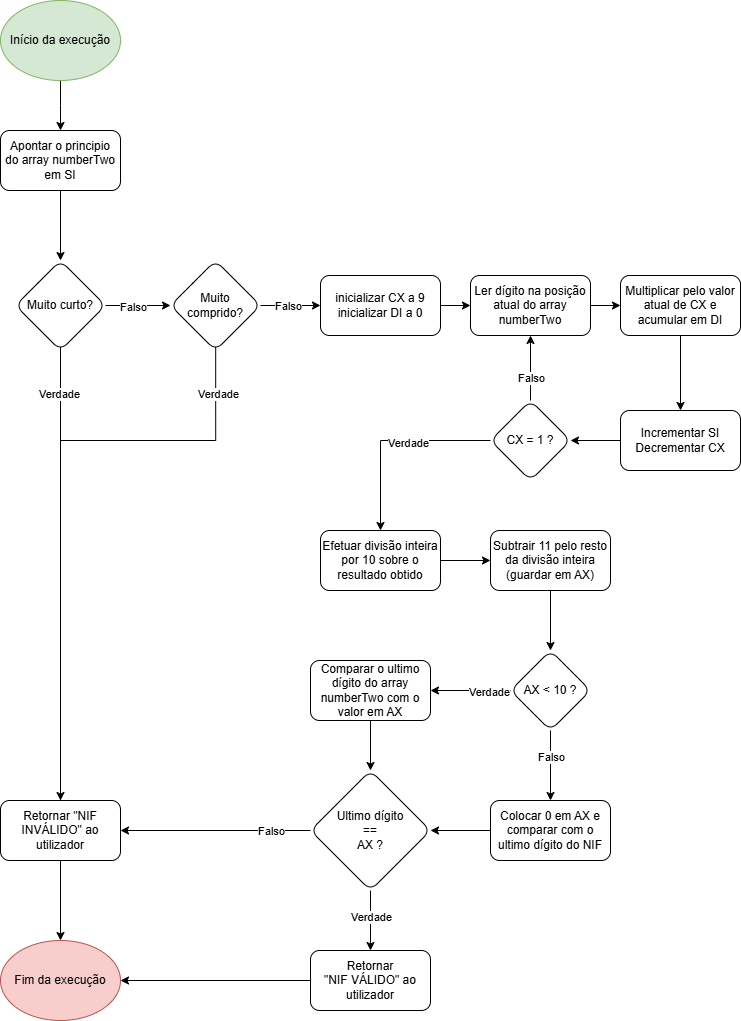

The diagram above was exported from draw.io. Its source (the exported page's mxGraphModel, read from the mxfile embedded in the PNG):
<mxGraphModel dx="1434" dy="1949" grid="1" gridSize="10" guides="1" tooltips="1" connect="1" arrows="1" fold="1" page="1" pageScale="1" pageWidth="827" pageHeight="1169" math="0" shadow="0">
  <root>
    <mxCell id="0" />
    <mxCell id="1" parent="0" />
    <mxCell id="FsgXaD44TGaqqbHbXoMd-3" style="edgeStyle=orthogonalEdgeStyle;rounded=0;orthogonalLoop=1;jettySize=auto;html=1;" parent="1" source="FsgXaD44TGaqqbHbXoMd-1" edge="1">
      <mxGeometry relative="1" as="geometry">
        <mxPoint x="100" y="-990" as="targetPoint" />
      </mxGeometry>
    </mxCell>
    <mxCell id="FsgXaD44TGaqqbHbXoMd-1" value="Início da execução" style="ellipse;whiteSpace=wrap;html=1;fillColor=#d5e8d4;strokeColor=#82b366;" parent="1" vertex="1">
      <mxGeometry x="40" y="-1120" width="120" height="80" as="geometry" />
    </mxCell>
    <mxCell id="FsgXaD44TGaqqbHbXoMd-8" value="" style="edgeStyle=orthogonalEdgeStyle;rounded=0;orthogonalLoop=1;jettySize=auto;html=1;" parent="1" source="FsgXaD44TGaqqbHbXoMd-5" target="FsgXaD44TGaqqbHbXoMd-7" edge="1">
      <mxGeometry relative="1" as="geometry" />
    </mxCell>
    <mxCell id="FsgXaD44TGaqqbHbXoMd-5" value="Apontar o principio&lt;div&gt;do array numberTwo&lt;/div&gt;&lt;div&gt;em SI&lt;/div&gt;" style="rounded=1;whiteSpace=wrap;html=1;" parent="1" vertex="1">
      <mxGeometry x="40" y="-990" width="120" height="60" as="geometry" />
    </mxCell>
    <mxCell id="FsgXaD44TGaqqbHbXoMd-10" value="" style="edgeStyle=orthogonalEdgeStyle;rounded=0;orthogonalLoop=1;jettySize=auto;html=1;" parent="1" source="FsgXaD44TGaqqbHbXoMd-7" target="FsgXaD44TGaqqbHbXoMd-9" edge="1">
      <mxGeometry relative="1" as="geometry" />
    </mxCell>
    <mxCell id="FsgXaD44TGaqqbHbXoMd-11" value="Falso" style="edgeLabel;html=1;align=center;verticalAlign=middle;resizable=0;points=[];" parent="FsgXaD44TGaqqbHbXoMd-10" vertex="1" connectable="0">
      <mxGeometry x="-0.1714" y="-1" relative="1" as="geometry">
        <mxPoint as="offset" />
      </mxGeometry>
    </mxCell>
    <mxCell id="FsgXaD44TGaqqbHbXoMd-64" style="edgeStyle=orthogonalEdgeStyle;rounded=0;orthogonalLoop=1;jettySize=auto;html=1;entryX=0.5;entryY=0;entryDx=0;entryDy=0;exitX=0.5;exitY=0.953;exitDx=0;exitDy=0;exitPerimeter=0;" parent="1" source="FsgXaD44TGaqqbHbXoMd-7" target="FsgXaD44TGaqqbHbXoMd-48" edge="1">
      <mxGeometry relative="1" as="geometry" />
    </mxCell>
    <mxCell id="FsgXaD44TGaqqbHbXoMd-80" value="Verdade" style="edgeLabel;html=1;align=center;verticalAlign=middle;resizable=0;points=[];" parent="FsgXaD44TGaqqbHbXoMd-64" vertex="1" connectable="0">
      <mxGeometry x="-0.7876" y="-2" relative="1" as="geometry">
        <mxPoint as="offset" />
      </mxGeometry>
    </mxCell>
    <mxCell id="FsgXaD44TGaqqbHbXoMd-7" value="Muito curto?" style="rhombus;whiteSpace=wrap;html=1;rounded=1;" parent="1" vertex="1">
      <mxGeometry x="55" y="-860" width="90" height="90" as="geometry" />
    </mxCell>
    <mxCell id="FsgXaD44TGaqqbHbXoMd-13" value="" style="edgeStyle=orthogonalEdgeStyle;rounded=0;orthogonalLoop=1;jettySize=auto;html=1;" parent="1" source="FsgXaD44TGaqqbHbXoMd-9" target="FsgXaD44TGaqqbHbXoMd-12" edge="1">
      <mxGeometry relative="1" as="geometry" />
    </mxCell>
    <mxCell id="FsgXaD44TGaqqbHbXoMd-16" value="Falso" style="edgeLabel;html=1;align=center;verticalAlign=middle;resizable=0;points=[];" parent="FsgXaD44TGaqqbHbXoMd-13" vertex="1" connectable="0">
      <mxGeometry x="-0.2571" y="-3" relative="1" as="geometry">
        <mxPoint x="5" y="-3" as="offset" />
      </mxGeometry>
    </mxCell>
    <mxCell id="FsgXaD44TGaqqbHbXoMd-65" style="edgeStyle=orthogonalEdgeStyle;rounded=0;orthogonalLoop=1;jettySize=auto;html=1;entryX=0.583;entryY=0;entryDx=0;entryDy=0;entryPerimeter=0;exitX=0.502;exitY=0.931;exitDx=0;exitDy=0;exitPerimeter=0;" parent="1" source="FsgXaD44TGaqqbHbXoMd-9" target="FsgXaD44TGaqqbHbXoMd-48" edge="1">
      <mxGeometry relative="1" as="geometry">
        <mxPoint x="110" y="-670" as="targetPoint" />
        <Array as="points">
          <mxPoint x="255" y="-680" />
          <mxPoint x="100" y="-680" />
          <mxPoint x="100" y="-310" />
          <mxPoint x="110" y="-310" />
        </Array>
      </mxGeometry>
    </mxCell>
    <mxCell id="FsgXaD44TGaqqbHbXoMd-81" value="Verdade" style="edgeLabel;html=1;align=center;verticalAlign=middle;resizable=0;points=[];" parent="FsgXaD44TGaqqbHbXoMd-65" vertex="1" connectable="0">
      <mxGeometry x="-0.8434" y="2" relative="1" as="geometry">
        <mxPoint as="offset" />
      </mxGeometry>
    </mxCell>
    <mxCell id="FsgXaD44TGaqqbHbXoMd-9" value="Muito&lt;div&gt;comprido?&lt;/div&gt;" style="rhombus;whiteSpace=wrap;html=1;rounded=1;" parent="1" vertex="1">
      <mxGeometry x="210" y="-860" width="90" height="90" as="geometry" />
    </mxCell>
    <mxCell id="FsgXaD44TGaqqbHbXoMd-20" value="" style="edgeStyle=orthogonalEdgeStyle;rounded=0;orthogonalLoop=1;jettySize=auto;html=1;" parent="1" source="FsgXaD44TGaqqbHbXoMd-12" target="FsgXaD44TGaqqbHbXoMd-19" edge="1">
      <mxGeometry relative="1" as="geometry" />
    </mxCell>
    <mxCell id="FsgXaD44TGaqqbHbXoMd-12" value="inicializar CX a 9&lt;div&gt;inicializar DI a 0&lt;/div&gt;" style="whiteSpace=wrap;html=1;rounded=1;" parent="1" vertex="1">
      <mxGeometry x="360" y="-845" width="120" height="60" as="geometry" />
    </mxCell>
    <mxCell id="FsgXaD44TGaqqbHbXoMd-23" value="" style="edgeStyle=orthogonalEdgeStyle;rounded=0;orthogonalLoop=1;jettySize=auto;html=1;" parent="1" source="FsgXaD44TGaqqbHbXoMd-19" target="FsgXaD44TGaqqbHbXoMd-22" edge="1">
      <mxGeometry relative="1" as="geometry" />
    </mxCell>
    <mxCell id="FsgXaD44TGaqqbHbXoMd-19" value="Ler dígito na posição&lt;div&gt;atual do array&lt;/div&gt;&lt;div&gt;numberTwo&lt;/div&gt;" style="whiteSpace=wrap;html=1;rounded=1;" parent="1" vertex="1">
      <mxGeometry x="510" y="-845" width="120" height="60" as="geometry" />
    </mxCell>
    <mxCell id="FsgXaD44TGaqqbHbXoMd-25" value="" style="edgeStyle=orthogonalEdgeStyle;rounded=0;orthogonalLoop=1;jettySize=auto;html=1;" parent="1" source="FsgXaD44TGaqqbHbXoMd-22" target="FsgXaD44TGaqqbHbXoMd-24" edge="1">
      <mxGeometry relative="1" as="geometry" />
    </mxCell>
    <mxCell id="FsgXaD44TGaqqbHbXoMd-22" value="Multiplicar pelo valor atual de CX e acumular em DI" style="whiteSpace=wrap;html=1;rounded=1;" parent="1" vertex="1">
      <mxGeometry x="660" y="-845" width="120" height="60" as="geometry" />
    </mxCell>
    <mxCell id="FsgXaD44TGaqqbHbXoMd-27" value="" style="edgeStyle=orthogonalEdgeStyle;rounded=0;orthogonalLoop=1;jettySize=auto;html=1;" parent="1" source="FsgXaD44TGaqqbHbXoMd-24" target="FsgXaD44TGaqqbHbXoMd-26" edge="1">
      <mxGeometry relative="1" as="geometry" />
    </mxCell>
    <mxCell id="FsgXaD44TGaqqbHbXoMd-24" value="Incrementar SI&lt;div&gt;Decrementar CX&lt;/div&gt;" style="whiteSpace=wrap;html=1;rounded=1;" parent="1" vertex="1">
      <mxGeometry x="660" y="-710" width="120" height="60" as="geometry" />
    </mxCell>
    <mxCell id="FsgXaD44TGaqqbHbXoMd-32" value="" style="edgeStyle=orthogonalEdgeStyle;rounded=0;orthogonalLoop=1;jettySize=auto;html=1;entryX=0.5;entryY=0;entryDx=0;entryDy=0;" parent="1" source="FsgXaD44TGaqqbHbXoMd-26" target="FsgXaD44TGaqqbHbXoMd-31" edge="1">
      <mxGeometry relative="1" as="geometry">
        <mxPoint x="313" y="-430" as="targetPoint" />
      </mxGeometry>
    </mxCell>
    <mxCell id="FsgXaD44TGaqqbHbXoMd-33" value="Verdade" style="edgeLabel;html=1;align=center;verticalAlign=middle;resizable=0;points=[];" parent="FsgXaD44TGaqqbHbXoMd-32" vertex="1" connectable="0">
      <mxGeometry x="-0.1667" y="2" relative="1" as="geometry">
        <mxPoint as="offset" />
      </mxGeometry>
    </mxCell>
    <mxCell id="kvxxMRcVuxSxIM3-JiFk-1" value="" style="edgeStyle=orthogonalEdgeStyle;rounded=0;orthogonalLoop=1;jettySize=auto;html=1;" edge="1" parent="1" source="FsgXaD44TGaqqbHbXoMd-26" target="FsgXaD44TGaqqbHbXoMd-19">
      <mxGeometry relative="1" as="geometry" />
    </mxCell>
    <mxCell id="kvxxMRcVuxSxIM3-JiFk-2" value="Falso" style="edgeLabel;html=1;align=center;verticalAlign=middle;resizable=0;points=[];" vertex="1" connectable="0" parent="kvxxMRcVuxSxIM3-JiFk-1">
      <mxGeometry x="-0.2923" relative="1" as="geometry">
        <mxPoint as="offset" />
      </mxGeometry>
    </mxCell>
    <mxCell id="FsgXaD44TGaqqbHbXoMd-26" value="CX = 1 ?" style="rhombus;whiteSpace=wrap;html=1;rounded=1;" parent="1" vertex="1">
      <mxGeometry x="530" y="-720" width="80" height="80" as="geometry" />
    </mxCell>
    <mxCell id="FsgXaD44TGaqqbHbXoMd-35" value="" style="edgeStyle=orthogonalEdgeStyle;rounded=0;orthogonalLoop=1;jettySize=auto;html=1;" parent="1" source="FsgXaD44TGaqqbHbXoMd-31" target="FsgXaD44TGaqqbHbXoMd-34" edge="1">
      <mxGeometry relative="1" as="geometry" />
    </mxCell>
    <mxCell id="FsgXaD44TGaqqbHbXoMd-31" value="Efetuar divisão inteira por 10 sobre o resultado obtido" style="whiteSpace=wrap;html=1;rounded=1;" parent="1" vertex="1">
      <mxGeometry x="360" y="-590" width="120" height="60" as="geometry" />
    </mxCell>
    <mxCell id="FsgXaD44TGaqqbHbXoMd-37" value="" style="edgeStyle=orthogonalEdgeStyle;rounded=0;orthogonalLoop=1;jettySize=auto;html=1;" parent="1" source="FsgXaD44TGaqqbHbXoMd-34" target="FsgXaD44TGaqqbHbXoMd-36" edge="1">
      <mxGeometry relative="1" as="geometry" />
    </mxCell>
    <mxCell id="FsgXaD44TGaqqbHbXoMd-34" value="Subtrair 11 pelo resto da divisão inteira&lt;div&gt;(guardar em AX)&lt;/div&gt;" style="whiteSpace=wrap;html=1;rounded=1;" parent="1" vertex="1">
      <mxGeometry x="530" y="-590" width="120" height="60" as="geometry" />
    </mxCell>
    <mxCell id="FsgXaD44TGaqqbHbXoMd-39" value="" style="edgeStyle=orthogonalEdgeStyle;rounded=0;orthogonalLoop=1;jettySize=auto;html=1;" parent="1" source="FsgXaD44TGaqqbHbXoMd-36" target="FsgXaD44TGaqqbHbXoMd-38" edge="1">
      <mxGeometry relative="1" as="geometry" />
    </mxCell>
    <mxCell id="FsgXaD44TGaqqbHbXoMd-42" value="Verdade" style="edgeLabel;html=1;align=center;verticalAlign=middle;resizable=0;points=[];" parent="FsgXaD44TGaqqbHbXoMd-39" vertex="1" connectable="0">
      <mxGeometry x="-0.44" y="1" relative="1" as="geometry">
        <mxPoint as="offset" />
      </mxGeometry>
    </mxCell>
    <mxCell id="FsgXaD44TGaqqbHbXoMd-41" value="" style="edgeStyle=orthogonalEdgeStyle;rounded=0;orthogonalLoop=1;jettySize=auto;html=1;" parent="1" source="FsgXaD44TGaqqbHbXoMd-36" target="FsgXaD44TGaqqbHbXoMd-40" edge="1">
      <mxGeometry relative="1" as="geometry" />
    </mxCell>
    <mxCell id="FsgXaD44TGaqqbHbXoMd-44" value="Falso" style="edgeLabel;html=1;align=center;verticalAlign=middle;resizable=0;points=[];" parent="FsgXaD44TGaqqbHbXoMd-41" vertex="1" connectable="0">
      <mxGeometry x="-0.2667" relative="1" as="geometry">
        <mxPoint as="offset" />
      </mxGeometry>
    </mxCell>
    <mxCell id="FsgXaD44TGaqqbHbXoMd-36" value="AX &amp;lt; 10 ?" style="rhombus;whiteSpace=wrap;html=1;rounded=1;" parent="1" vertex="1">
      <mxGeometry x="550" y="-470" width="80" height="80" as="geometry" />
    </mxCell>
    <mxCell id="FsgXaD44TGaqqbHbXoMd-60" value="" style="edgeStyle=orthogonalEdgeStyle;rounded=0;orthogonalLoop=1;jettySize=auto;html=1;" parent="1" source="FsgXaD44TGaqqbHbXoMd-38" target="FsgXaD44TGaqqbHbXoMd-45" edge="1">
      <mxGeometry relative="1" as="geometry" />
    </mxCell>
    <mxCell id="FsgXaD44TGaqqbHbXoMd-38" value="Comparar o ultimo dígito do array numberTwo com o valor em AX" style="whiteSpace=wrap;html=1;rounded=1;" parent="1" vertex="1">
      <mxGeometry x="350" y="-460" width="120" height="60" as="geometry" />
    </mxCell>
    <mxCell id="FsgXaD44TGaqqbHbXoMd-61" value="" style="edgeStyle=orthogonalEdgeStyle;rounded=0;orthogonalLoop=1;jettySize=auto;html=1;" parent="1" source="FsgXaD44TGaqqbHbXoMd-40" target="FsgXaD44TGaqqbHbXoMd-45" edge="1">
      <mxGeometry relative="1" as="geometry" />
    </mxCell>
    <mxCell id="FsgXaD44TGaqqbHbXoMd-40" value="Colocar 0 em AX e comparar com o ultimo dígito do NIF" style="whiteSpace=wrap;html=1;rounded=1;" parent="1" vertex="1">
      <mxGeometry x="530" y="-320" width="120" height="60" as="geometry" />
    </mxCell>
    <mxCell id="FsgXaD44TGaqqbHbXoMd-51" value="" style="edgeStyle=orthogonalEdgeStyle;rounded=0;orthogonalLoop=1;jettySize=auto;html=1;" parent="1" source="FsgXaD44TGaqqbHbXoMd-45" target="FsgXaD44TGaqqbHbXoMd-50" edge="1">
      <mxGeometry relative="1" as="geometry" />
    </mxCell>
    <mxCell id="FsgXaD44TGaqqbHbXoMd-53" value="Verdade" style="edgeLabel;html=1;align=center;verticalAlign=middle;resizable=0;points=[];" parent="FsgXaD44TGaqqbHbXoMd-51" vertex="1" connectable="0">
      <mxGeometry x="-0.1333" y="3" relative="1" as="geometry">
        <mxPoint x="-3" as="offset" />
      </mxGeometry>
    </mxCell>
    <mxCell id="FsgXaD44TGaqqbHbXoMd-63" style="edgeStyle=orthogonalEdgeStyle;rounded=0;orthogonalLoop=1;jettySize=auto;html=1;entryX=1;entryY=0.5;entryDx=0;entryDy=0;" parent="1" source="FsgXaD44TGaqqbHbXoMd-45" target="FsgXaD44TGaqqbHbXoMd-48" edge="1">
      <mxGeometry relative="1" as="geometry" />
    </mxCell>
    <mxCell id="FsgXaD44TGaqqbHbXoMd-79" value="Falso" style="edgeLabel;html=1;align=center;verticalAlign=middle;resizable=0;points=[];" parent="FsgXaD44TGaqqbHbXoMd-63" vertex="1" connectable="0">
      <mxGeometry x="-0.2617" relative="1" as="geometry">
        <mxPoint x="30" as="offset" />
      </mxGeometry>
    </mxCell>
    <mxCell id="FsgXaD44TGaqqbHbXoMd-45" value="Ultimo dígito&lt;div&gt;==&lt;div&gt;AX ?&lt;/div&gt;&lt;/div&gt;" style="rhombus;whiteSpace=wrap;html=1;rounded=1;" parent="1" vertex="1">
      <mxGeometry x="350" y="-350" width="120" height="120" as="geometry" />
    </mxCell>
    <mxCell id="FsgXaD44TGaqqbHbXoMd-56" value="" style="edgeStyle=orthogonalEdgeStyle;rounded=0;orthogonalLoop=1;jettySize=auto;html=1;" parent="1" source="FsgXaD44TGaqqbHbXoMd-48" target="FsgXaD44TGaqqbHbXoMd-54" edge="1">
      <mxGeometry relative="1" as="geometry" />
    </mxCell>
    <mxCell id="FsgXaD44TGaqqbHbXoMd-48" value="Retornar &quot;NIF INVÁLIDO&quot; ao utilizador" style="whiteSpace=wrap;html=1;rounded=1;" parent="1" vertex="1">
      <mxGeometry x="40" y="-320" width="120" height="60" as="geometry" />
    </mxCell>
    <mxCell id="FsgXaD44TGaqqbHbXoMd-55" value="" style="edgeStyle=orthogonalEdgeStyle;rounded=0;orthogonalLoop=1;jettySize=auto;html=1;" parent="1" source="FsgXaD44TGaqqbHbXoMd-50" target="FsgXaD44TGaqqbHbXoMd-54" edge="1">
      <mxGeometry relative="1" as="geometry" />
    </mxCell>
    <mxCell id="FsgXaD44TGaqqbHbXoMd-50" value="Retornar&lt;div&gt;&quot;NIF VÁLIDO&quot; ao utilizador&lt;/div&gt;" style="whiteSpace=wrap;html=1;rounded=1;" parent="1" vertex="1">
      <mxGeometry x="350" y="-170" width="120" height="60" as="geometry" />
    </mxCell>
    <mxCell id="FsgXaD44TGaqqbHbXoMd-54" value="Fim da execução" style="ellipse;whiteSpace=wrap;html=1;fillColor=#f8cecc;strokeColor=#b85450;" parent="1" vertex="1">
      <mxGeometry x="40" y="-180" width="120" height="80" as="geometry" />
    </mxCell>
  </root>
</mxGraphModel>